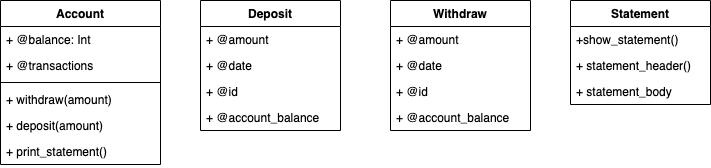

The diagram above was exported from draw.io. Its source (the exported page's mxGraphModel, read from the mxfile embedded in the PNG):
<mxGraphModel dx="946" dy="672" grid="1" gridSize="10" guides="1" tooltips="1" connect="1" arrows="1" fold="1" page="1" pageScale="1" pageWidth="827" pageHeight="1169" math="0" shadow="0">
  <root>
    <mxCell id="WIyWlLk6GJQsqaUBKTNV-0" />
    <mxCell id="WIyWlLk6GJQsqaUBKTNV-1" parent="WIyWlLk6GJQsqaUBKTNV-0" />
    <mxCell id="-5benp0yJP403DTG9w_A-0" value="Account" style="swimlane;fontStyle=1;align=center;verticalAlign=top;childLayout=stackLayout;horizontal=1;startSize=26;horizontalStack=0;resizeParent=1;resizeParentMax=0;resizeLast=0;collapsible=1;marginBottom=0;" vertex="1" parent="WIyWlLk6GJQsqaUBKTNV-1">
      <mxGeometry x="60" y="40" width="160" height="164" as="geometry" />
    </mxCell>
    <mxCell id="-5benp0yJP403DTG9w_A-1" value="+ @balance: Int " style="text;strokeColor=none;fillColor=none;align=left;verticalAlign=top;spacingLeft=4;spacingRight=4;overflow=hidden;rotatable=0;points=[[0,0.5],[1,0.5]];portConstraint=eastwest;" vertex="1" parent="-5benp0yJP403DTG9w_A-0">
      <mxGeometry y="26" width="160" height="26" as="geometry" />
    </mxCell>
    <mxCell id="-5benp0yJP403DTG9w_A-5" value="+ @transactions" style="text;strokeColor=none;fillColor=none;align=left;verticalAlign=top;spacingLeft=4;spacingRight=4;overflow=hidden;rotatable=0;points=[[0,0.5],[1,0.5]];portConstraint=eastwest;" vertex="1" parent="-5benp0yJP403DTG9w_A-0">
      <mxGeometry y="52" width="160" height="26" as="geometry" />
    </mxCell>
    <mxCell id="-5benp0yJP403DTG9w_A-2" value="" style="line;strokeWidth=1;fillColor=none;align=left;verticalAlign=middle;spacingTop=-1;spacingLeft=3;spacingRight=3;rotatable=0;labelPosition=right;points=[];portConstraint=eastwest;" vertex="1" parent="-5benp0yJP403DTG9w_A-0">
      <mxGeometry y="78" width="160" height="8" as="geometry" />
    </mxCell>
    <mxCell id="-5benp0yJP403DTG9w_A-4" value="+ withdraw(amount)" style="text;strokeColor=none;fillColor=none;align=left;verticalAlign=top;spacingLeft=4;spacingRight=4;overflow=hidden;rotatable=0;points=[[0,0.5],[1,0.5]];portConstraint=eastwest;" vertex="1" parent="-5benp0yJP403DTG9w_A-0">
      <mxGeometry y="86" width="160" height="26" as="geometry" />
    </mxCell>
    <mxCell id="-5benp0yJP403DTG9w_A-3" value="+ deposit(amount)&#10;" style="text;strokeColor=none;fillColor=none;align=left;verticalAlign=top;spacingLeft=4;spacingRight=4;overflow=hidden;rotatable=0;points=[[0,0.5],[1,0.5]];portConstraint=eastwest;" vertex="1" parent="-5benp0yJP403DTG9w_A-0">
      <mxGeometry y="112" width="160" height="26" as="geometry" />
    </mxCell>
    <mxCell id="-5benp0yJP403DTG9w_A-6" value="+ print_statement()" style="text;strokeColor=none;fillColor=none;align=left;verticalAlign=top;spacingLeft=4;spacingRight=4;overflow=hidden;rotatable=0;points=[[0,0.5],[1,0.5]];portConstraint=eastwest;" vertex="1" parent="-5benp0yJP403DTG9w_A-0">
      <mxGeometry y="138" width="160" height="26" as="geometry" />
    </mxCell>
    <mxCell id="-5benp0yJP403DTG9w_A-7" value="Deposit" style="swimlane;fontStyle=1;childLayout=stackLayout;horizontal=1;startSize=26;fillColor=none;horizontalStack=0;resizeParent=1;resizeParentMax=0;resizeLast=0;collapsible=1;marginBottom=0;" vertex="1" parent="WIyWlLk6GJQsqaUBKTNV-1">
      <mxGeometry x="260" y="40" width="140" height="130" as="geometry" />
    </mxCell>
    <mxCell id="-5benp0yJP403DTG9w_A-8" value="+ @amount" style="text;strokeColor=none;fillColor=none;align=left;verticalAlign=top;spacingLeft=4;spacingRight=4;overflow=hidden;rotatable=0;points=[[0,0.5],[1,0.5]];portConstraint=eastwest;" vertex="1" parent="-5benp0yJP403DTG9w_A-7">
      <mxGeometry y="26" width="140" height="26" as="geometry" />
    </mxCell>
    <mxCell id="-5benp0yJP403DTG9w_A-9" value="+ @date" style="text;strokeColor=none;fillColor=none;align=left;verticalAlign=top;spacingLeft=4;spacingRight=4;overflow=hidden;rotatable=0;points=[[0,0.5],[1,0.5]];portConstraint=eastwest;" vertex="1" parent="-5benp0yJP403DTG9w_A-7">
      <mxGeometry y="52" width="140" height="26" as="geometry" />
    </mxCell>
    <mxCell id="-5benp0yJP403DTG9w_A-10" value="+ @id" style="text;strokeColor=none;fillColor=none;align=left;verticalAlign=top;spacingLeft=4;spacingRight=4;overflow=hidden;rotatable=0;points=[[0,0.5],[1,0.5]];portConstraint=eastwest;" vertex="1" parent="-5benp0yJP403DTG9w_A-7">
      <mxGeometry y="78" width="140" height="26" as="geometry" />
    </mxCell>
    <mxCell id="-5benp0yJP403DTG9w_A-25" value="+ @account_balance" style="text;strokeColor=none;fillColor=none;align=left;verticalAlign=top;spacingLeft=4;spacingRight=4;overflow=hidden;rotatable=0;points=[[0,0.5],[1,0.5]];portConstraint=eastwest;" vertex="1" parent="-5benp0yJP403DTG9w_A-7">
      <mxGeometry y="104" width="140" height="26" as="geometry" />
    </mxCell>
    <mxCell id="-5benp0yJP403DTG9w_A-15" value="Statement" style="swimlane;fontStyle=1;childLayout=stackLayout;horizontal=1;startSize=26;fillColor=none;horizontalStack=0;resizeParent=1;resizeParentMax=0;resizeLast=0;collapsible=1;marginBottom=0;" vertex="1" parent="WIyWlLk6GJQsqaUBKTNV-1">
      <mxGeometry x="630" y="40" width="140" height="104" as="geometry" />
    </mxCell>
    <mxCell id="-5benp0yJP403DTG9w_A-27" value="+show_statement()" style="text;strokeColor=none;fillColor=none;align=left;verticalAlign=top;spacingLeft=4;spacingRight=4;overflow=hidden;rotatable=0;points=[[0,0.5],[1,0.5]];portConstraint=eastwest;" vertex="1" parent="-5benp0yJP403DTG9w_A-15">
      <mxGeometry y="26" width="140" height="26" as="geometry" />
    </mxCell>
    <mxCell id="-5benp0yJP403DTG9w_A-17" value="+ statement_header()" style="text;strokeColor=none;fillColor=none;align=left;verticalAlign=top;spacingLeft=4;spacingRight=4;overflow=hidden;rotatable=0;points=[[0,0.5],[1,0.5]];portConstraint=eastwest;" vertex="1" parent="-5benp0yJP403DTG9w_A-15">
      <mxGeometry y="52" width="140" height="26" as="geometry" />
    </mxCell>
    <mxCell id="-5benp0yJP403DTG9w_A-19" value="+ statement_body&#10;" style="text;strokeColor=none;fillColor=none;align=left;verticalAlign=top;spacingLeft=4;spacingRight=4;overflow=hidden;rotatable=0;points=[[0,0.5],[1,0.5]];portConstraint=eastwest;" vertex="1" parent="-5benp0yJP403DTG9w_A-15">
      <mxGeometry y="78" width="140" height="26" as="geometry" />
    </mxCell>
    <mxCell id="-5benp0yJP403DTG9w_A-21" value="Withdraw" style="swimlane;fontStyle=1;childLayout=stackLayout;horizontal=1;startSize=26;fillColor=none;horizontalStack=0;resizeParent=1;resizeParentMax=0;resizeLast=0;collapsible=1;marginBottom=0;" vertex="1" parent="WIyWlLk6GJQsqaUBKTNV-1">
      <mxGeometry x="450" y="40" width="140" height="130" as="geometry" />
    </mxCell>
    <mxCell id="-5benp0yJP403DTG9w_A-22" value="+ @amount" style="text;strokeColor=none;fillColor=none;align=left;verticalAlign=top;spacingLeft=4;spacingRight=4;overflow=hidden;rotatable=0;points=[[0,0.5],[1,0.5]];portConstraint=eastwest;" vertex="1" parent="-5benp0yJP403DTG9w_A-21">
      <mxGeometry y="26" width="140" height="26" as="geometry" />
    </mxCell>
    <mxCell id="-5benp0yJP403DTG9w_A-23" value="+ @date" style="text;strokeColor=none;fillColor=none;align=left;verticalAlign=top;spacingLeft=4;spacingRight=4;overflow=hidden;rotatable=0;points=[[0,0.5],[1,0.5]];portConstraint=eastwest;" vertex="1" parent="-5benp0yJP403DTG9w_A-21">
      <mxGeometry y="52" width="140" height="26" as="geometry" />
    </mxCell>
    <mxCell id="-5benp0yJP403DTG9w_A-24" value="+ @id" style="text;strokeColor=none;fillColor=none;align=left;verticalAlign=top;spacingLeft=4;spacingRight=4;overflow=hidden;rotatable=0;points=[[0,0.5],[1,0.5]];portConstraint=eastwest;" vertex="1" parent="-5benp0yJP403DTG9w_A-21">
      <mxGeometry y="78" width="140" height="26" as="geometry" />
    </mxCell>
    <mxCell id="-5benp0yJP403DTG9w_A-26" value="+ @account_balance  " style="text;strokeColor=none;fillColor=none;align=left;verticalAlign=top;spacingLeft=4;spacingRight=4;overflow=hidden;rotatable=0;points=[[0,0.5],[1,0.5]];portConstraint=eastwest;" vertex="1" parent="-5benp0yJP403DTG9w_A-21">
      <mxGeometry y="104" width="140" height="26" as="geometry" />
    </mxCell>
  </root>
</mxGraphModel>